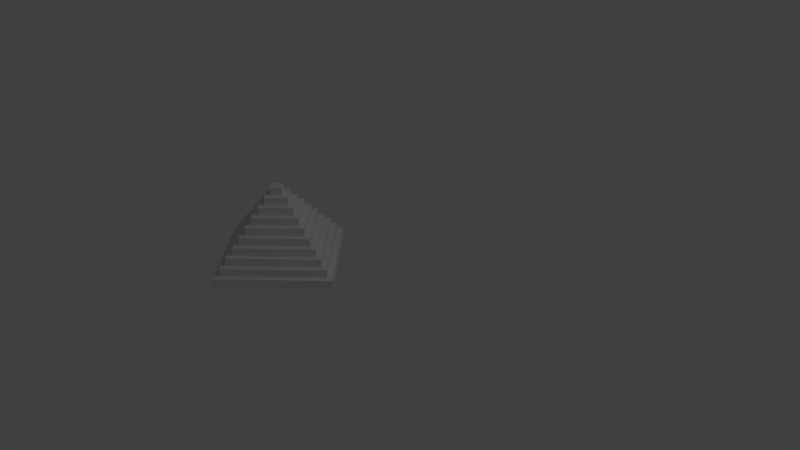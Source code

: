 # Source: Pyramid.blend  (saved by Blender 2.79.0; exported with 4.5.12 LTS)
import bpy
from mathutils import Matrix  # noqa: F401  (used for matrix-valued properties, if any)

bpy.ops.wm.read_factory_settings(use_empty=True)
scene = bpy.context.scene
scene.name = 'Scene'

# ---- collections
col_collection_1 = bpy.data.collections.new('Collection 1'); scene.collection.children.link(col_collection_1)

# ---- world
world_world = bpy.data.worlds.new('World'); scene.world = world_world
world_world.color = (0.05088, 0.05088, 0.05088)
world_world.use_sun_shadow = False
world_world.sun_shadow_jitter_overblur = 0.0
world_world.cycles.sampling_method = 'MANUAL'

# ---- cameras
cam_camera = bpy.data.cameras.new('Camera')
cam_camera.clip_end = 100.0
cam_camera.lens = 35.0
cam_camera.sensor_width = 32.0
cam_camera.sensor_height = 18.0
cam_camera.ortho_scale = 7.314
cam_camera.dof.focus_distance = 0.0
cam_camera.dof.aperture_fstop = 128.0

# ---- lights
light_lamp = bpy.data.lights.new('Lamp', 'POINT')
light_lamp.transmission_factor = 0.0
light_lamp.cutoff_distance = 30.0
light_lamp.energy = 100.0
light_lamp.shadow_buffer_clip_start = 1.001
light_lamp.shadow_soft_size = 0.1
light_lamp.shadow_maximum_resolution = 0.006
light_lamp.use_absolute_resolution = True

# ---- meshes
me_pyramid = bpy.data.meshes.new('Pyramid')
me_pyramid.from_pydata([(1.0, 0.0, 0.0), (8.941e-08, -1.0, 0.0), (-1.0, -8.742e-08, 0.0), (8.941e-08, 1.0, 0.0), (1.0, 0.0, 0.1), (8.941e-08, -1.0, 0.1), (-1.0, -8.742e-08, 0.1), (8.941e-08, 1.0, 0.1), (0.9, 0.0, 0.1), (8.941e-08, -0.9, 0.1), (-0.9, -7.868e-08, 0.1), (8.941e-08, 0.9, 0.1), (0.9, 0.0, 0.2), (8.941e-08, -0.9, 0.2), (-0.9, -7.868e-08, 0.2), (8.941e-08, 0.9, 0.2), (0.8, 0.0, 0.2), (2.98e-08, -0.8, 0.2), (-0.8, -6.994e-08, 0.2), (2.98e-08, 0.8, 0.2), (0.8, 0.0, 0.3), (2.98e-08, -0.8, 0.3), (-0.8, -6.994e-08, 0.3), (2.98e-08, 0.8, 0.3), (0.7, 0.0, 0.3), (2.98e-08, -0.7, 0.3), (-0.7, -6.12e-08, 0.3), (2.98e-08, 0.7, 0.3), (0.7, 0.0, 0.4), (2.98e-08, -0.7, 0.4), (-0.7, -6.12e-08, 0.4), (2.98e-08, 0.7, 0.4), (0.6, 0.0, 0.4), (2.98e-08, -0.6, 0.4), (-0.6, -5.245e-08, 0.4), (2.98e-08, 0.6, 0.4), (0.6, 0.0, 0.5), (2.98e-08, -0.6, 0.5), (-0.6, -5.245e-08, 0.5), (2.98e-08, 0.6, 0.5), (0.5, 0.0, 0.5), (4.47e-08, -0.5, 0.5), (-0.5, -4.371e-08, 0.5), (4.47e-08, 0.5, 0.5), (0.5, 0.0, 0.6), (4.47e-08, -0.5, 0.6), (-0.5, -4.371e-08, 0.6), (4.47e-08, 0.5, 0.6), (0.4, 0.0, 0.6), (2.98e-08, -0.4, 0.6), (-0.4, -3.497e-08, 0.6), (2.98e-08, 0.4, 0.6), (0.4, 0.0, 0.7), (2.98e-08, -0.4, 0.7), (-0.4, -3.497e-08, 0.7), (2.98e-08, 0.4, 0.7), (0.3, 0.0, 0.7), (1.49e-08, -0.3, 0.7), (-0.3, -2.623e-08, 0.7), (1.49e-08, 0.3, 0.7), (0.3, 0.0, 0.8), (1.49e-08, -0.3, 0.8), (-0.3, -2.623e-08, 0.8), (1.49e-08, 0.3, 0.8), (0.2, 0.0, 0.8), (1.49e-08, -0.2, 0.8), (-0.2, -1.748e-08, 0.8), (1.49e-08, 0.2, 0.8), (0.2, 0.0, 0.9), (1.49e-08, -0.2, 0.9), (-0.2, -1.748e-08, 0.9), (1.49e-08, 0.2, 0.9), (0.1, 0.0, 0.9), (1.118e-08, -0.1, 0.9), (-0.1, -8.742e-09, 0.9), (1.118e-08, 0.1, 0.9), (0.1, 0.0, 1.0), (1.118e-08, -0.1, 1.0), (-0.1, -8.742e-09, 1.0), (1.118e-08, 0.1, 1.0)], [], [(0, 1, 2, 3), (79, 78, 77, 76), (0, 4, 5, 1), (1, 5, 6, 2), (2, 6, 7, 3), (3, 7, 4, 0), (8, 12, 13, 9), (9, 13, 14, 10), (10, 14, 15, 11), (11, 15, 12, 8), (16, 20, 21, 17), (17, 21, 22, 18), (18, 22, 23, 19), (19, 23, 20, 16), (24, 28, 29, 25), (25, 29, 30, 26), (26, 30, 31, 27), (27, 31, 28, 24), (32, 36, 37, 33), (33, 37, 38, 34), (34, 38, 39, 35), (35, 39, 36, 32), (40, 44, 45, 41), (41, 45, 46, 42), (42, 46, 47, 43), (43, 47, 44, 40), (48, 52, 53, 49), (49, 53, 54, 50), (50, 54, 55, 51), (51, 55, 52, 48), (56, 60, 61, 57), (57, 61, 62, 58), (58, 62, 63, 59), (59, 63, 60, 56), (64, 68, 69, 65), (65, 69, 70, 66), (66, 70, 71, 67), (67, 71, 68, 64), (72, 76, 77, 73), (73, 77, 78, 74), (74, 78, 79, 75), (75, 79, 76, 72), (4, 8, 9, 5), (5, 9, 10, 6), (6, 10, 11, 7), (7, 11, 8, 4), (12, 16, 17, 13), (13, 17, 18, 14), (14, 18, 19, 15), (15, 19, 16, 12), (20, 24, 25, 21), (21, 25, 26, 22), (22, 26, 27, 23), (23, 27, 24, 20), (28, 32, 33, 29), (29, 33, 34, 30), (30, 34, 35, 31), (31, 35, 32, 28), (36, 40, 41, 37), (37, 41, 42, 38), (38, 42, 43, 39), (39, 43, 40, 36), (44, 48, 49, 45), (45, 49, 50, 46), (46, 50, 51, 47), (47, 51, 48, 44), (52, 56, 57, 53), (53, 57, 58, 54), (54, 58, 59, 55), (55, 59, 56, 52), (60, 64, 65, 61), (61, 65, 66, 62), (62, 66, 67, 63), (63, 67, 64, 60), (68, 72, 73, 69), (69, 73, 74, 70), (70, 74, 75, 71), (71, 75, 72, 68)])
me_pyramid.use_remesh_preserve_volume = False
me_pyramid.use_remesh_preserve_attributes = False
me_pyramid.use_mirror_vertex_groups = False
me_pyramid.update()

# ---- objects
ob_pyramid = bpy.data.objects.new('Pyramid', me_pyramid)
ob_lamp = bpy.data.objects.new('Lamp', light_lamp)
ob_camera = bpy.data.objects.new('Camera', cam_camera)

# ---- transforms, parenting, visibility, modifiers, constraints
ob_pyramid.location = (-0.502, -1.007, 0.1048)
ob_pyramid.lineart.crease_threshold = 0.0
ob_lamp.location = (4.076, 1.005, 5.904)
ob_lamp.rotation_euler = (0.6503, 0.05522, 1.866)
ob_lamp.lock_rotations_4d = False
ob_lamp.empty_display_type = 'ARROWS'
ob_lamp.color = (0.0, 0.0, 0.0, 0.0)
ob_lamp.lineart.crease_threshold = 0.0
ob_camera.location = (7.481, -6.508, 5.344)
ob_camera.rotation_euler = (1.109, 0.0, 0.8149)
ob_camera.lock_rotations_4d = False
ob_camera.empty_display_type = 'ARROWS'
ob_camera.color = (0.0, 0.0, 0.0, 0.0)
ob_camera.display_type = 'WIRE'
ob_camera.lineart.crease_threshold = 0.0

# ---- collection membership
col_collection_1.objects.link(ob_pyramid)
col_collection_1.objects.link(ob_lamp)
col_collection_1.objects.link(ob_camera)

# ---- scene / render settings (as saved in the file)
scene.camera = ob_camera
scene.frame_start = 1; scene.frame_end = 250; scene.frame_set(1)
scene.render.engine = 'BLENDER_EEVEE_NEXT'
scene.render.resolution_percentage = 50
scene.render.dither_intensity = 0.0
scene.cycles.use_denoising = False
scene.cycles.samples = 128
scene.cycles.sampling_pattern = 'TABULATED_SOBOL'
scene.cycles.use_adaptive_sampling = False
scene.cycles.use_light_tree = False
scene.cycles.blur_glossy = 0.0
scene.cycles.sample_clamp_indirect = 0.0
scene.view_settings.view_transform = 'Standard'
bpy.context.view_layer.update()
